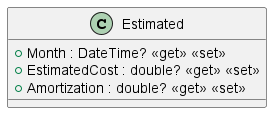

The diagram above was rendered by PlantUML. Its source (embedded in the PNG):
@startuml
class Estimated {
    + Month : DateTime? <<get>> <<set>>
    + EstimatedCost : double? <<get>> <<set>>
    + Amortization : double? <<get>> <<set>>
}
@enduml